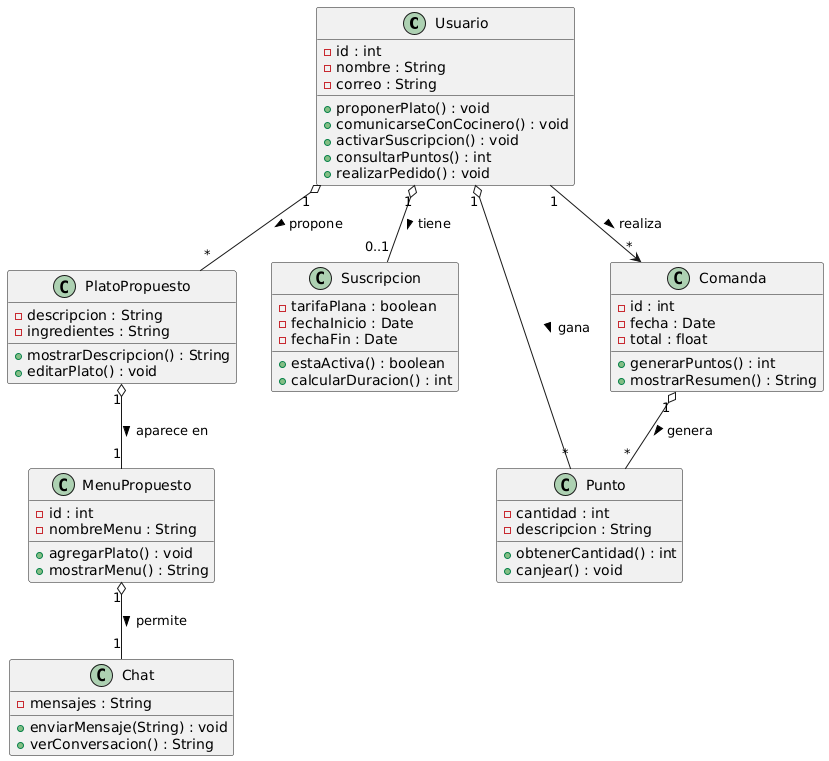

The diagram above was rendered by PlantUML. Its source (embedded in the PNG):
@startuml
class Usuario {
  - id : int
  - nombre : String
  - correo : String
  + proponerPlato() : void
  + comunicarseConCocinero() : void
  + activarSuscripcion() : void
  + consultarPuntos() : int
  + realizarPedido() : void
}

class PlatoPropuesto {
  - descripcion : String
  - ingredientes : String
  + mostrarDescripcion() : String
  + editarPlato() : void
}

class MenuPropuesto {
  - id : int
  - nombreMenu : String
  + agregarPlato() : void
  + mostrarMenu() : String
}

class Chat {
  - mensajes : String
  + enviarMensaje(String) : void
  + verConversacion() : String
}

class Suscripcion {
  - tarifaPlana : boolean
  - fechaInicio : Date
  - fechaFin : Date
  + estaActiva() : boolean
  + calcularDuracion() : int
}

class Punto {
  - cantidad : int
  - descripcion : String
  + obtenerCantidad() : int
  + canjear() : void
}

class Comanda {
  - id : int
  - fecha : Date
  - total : float
  + generarPuntos() : int
  + mostrarResumen() : String
}

Usuario "1" o-- "*" PlatoPropuesto : propone >
PlatoPropuesto "1" o-- "1" MenuPropuesto : aparece en >
MenuPropuesto "1" o-- "1" Chat : permite >
Usuario "1" o-- "0..1" Suscripcion : tiene >
Usuario "1" o-- "*" Punto : gana >
Comanda "1" o-- "*" Punto : genera >
Usuario "1" --> "*" Comanda : realiza >
@enduml